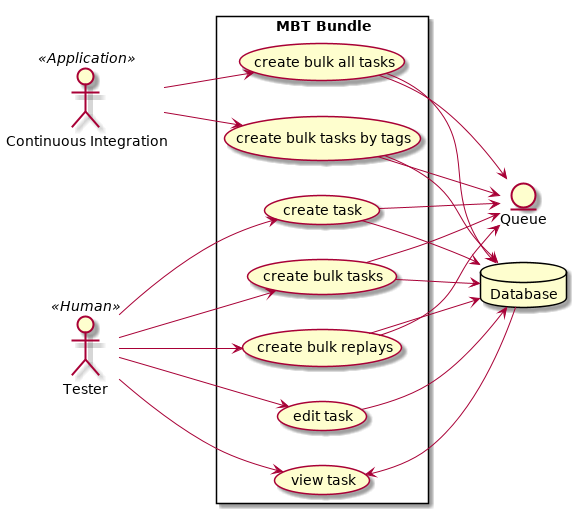

The diagram above was rendered by PlantUML. Its source (embedded in the PNG):
@startuml

left to right direction
skinparam packageStyle rectangle

actor Tester as tester << Human >>
actor "Continuous Integration" as ci << Application >>
database Database as database
entity Queue as queue

rectangle "MBT Bundle" {
  tester --> (create task)
  tester --> (create bulk tasks)
  tester --> (create bulk replays)
  tester --> (edit task)
  tester --> (view task)
  ci --> (create bulk tasks by tags)
  ci --> (create bulk all tasks)
  (create task) --> database
  (create task) --> queue
  (create bulk tasks) --> database
  (create bulk tasks) --> queue
  (create bulk replays) --> database
  (create bulk replays) --> queue
  (create bulk tasks by tags) --> database
  (create bulk tasks by tags) --> queue
  (create bulk all tasks) --> database
  (create bulk all tasks) --> queue
  (edit task) --> database
  database --> (view task)
}

@enduml